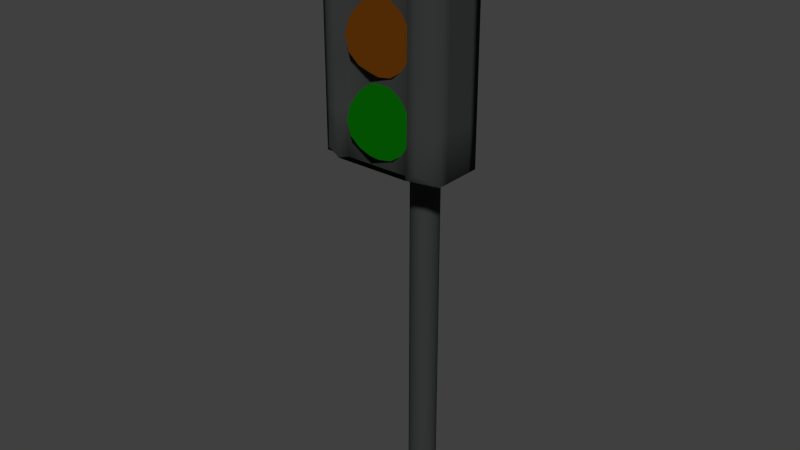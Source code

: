 # Source: ampel.blend  (saved by Blender 2.71.0; exported with 4.5.12 LTS)
import bpy
from mathutils import Matrix  # noqa: F401  (used for matrix-valued properties, if any)

bpy.ops.wm.read_factory_settings(use_empty=True)
scene = bpy.context.scene
scene.name = 'Scene'

# ---- collections
col_collection_1 = bpy.data.collections.new('Collection 1'); scene.collection.children.link(col_collection_1)

# ---- materials (node trees are filled in below, after node groups)
mat_ampelkasten = bpy.data.materials.new('ampelkasten')
mat_ampelkasten.alpha_threshold = 0.0
mat_ampelkasten.roughness = 0.5
mat_ampelkasten.line_color = (0.0, 0.0, 0.0, 1.0)
mat_rot = bpy.data.materials.new('rot')
mat_rot.alpha_threshold = 0.0
mat_rot.roughness = 0.5
mat_rot.line_color = (0.0, 0.0, 0.0, 1.0)
mat_orange = bpy.data.materials.new('orange')
mat_orange.alpha_threshold = 0.0
mat_orange.roughness = 0.5
mat_orange.line_color = (0.0, 0.0, 0.0, 1.0)
mat_gr_n = bpy.data.materials.new('grün')
mat_gr_n.alpha_threshold = 0.0
mat_gr_n.roughness = 0.5
mat_gr_n.line_color = (0.0, 0.0, 0.0, 1.0)

# ---- material node trees
mat_ampelkasten.use_nodes = True; mat_ampelkasten.node_tree.nodes.clear()
_N = mat_ampelkasten.node_tree.nodes; _L = mat_ampelkasten.node_tree.links
n0 = _N.new('ShaderNodeOutputMaterial'); n0.name = 'Material Output'; n0.location = (300, 300)
n1 = _N.new('ShaderNodeBsdfDiffuse'); n1.name = 'Diffuse BSDF'; n1.location = (10, 300)
n1.inputs[0].default_value = (0.03869, 0.04203, 0.04098, 1.0)
_L.new(n1.outputs[0], n0.inputs[0])
n0.is_active_output = True
mat_rot.use_nodes = True; mat_rot.node_tree.nodes.clear()
_N = mat_rot.node_tree.nodes; _L = mat_rot.node_tree.links
n0 = _N.new('ShaderNodeOutputMaterial'); n0.name = 'Material Output'; n0.location = (300, 300)
n1 = _N.new('ShaderNodeEmission'); n1.name = 'Emission'; n1.location = (110, 300)
n1.inputs[0].default_value = (0.8, 0.00946, 0.0133, 1.0)
_L.new(n1.outputs[0], n0.inputs[0])
n0.is_active_output = True
mat_orange.use_nodes = True; mat_orange.node_tree.nodes.clear()
_N = mat_orange.node_tree.nodes; _L = mat_orange.node_tree.links
n0 = _N.new('ShaderNodeOutputMaterial'); n0.name = 'Material Output'; n0.location = (300, 300)
n1 = _N.new('ShaderNodeEmission'); n1.name = 'Emission'; n1.location = (110, 300)
n1.inputs[0].default_value = (0.8, 0.2294, 0.0107, 1.0)
n1.inputs[1].default_value = 0.1
_L.new(n1.outputs[0], n0.inputs[0])
n0.is_active_output = True
mat_gr_n.use_nodes = True; mat_gr_n.node_tree.nodes.clear()
_N = mat_gr_n.node_tree.nodes; _L = mat_gr_n.node_tree.links
n0 = _N.new('ShaderNodeOutputMaterial'); n0.name = 'Material Output'; n0.location = (300, 300)
n1 = _N.new('ShaderNodeEmission'); n1.name = 'Emission'; n1.location = (110, 300)
n1.inputs[0].default_value = (0.01191, 0.8, 0.004678, 1.0)
n1.inputs[1].default_value = 0.1
_L.new(n1.outputs[0], n0.inputs[0])
n0.is_active_output = True

# ---- world
world_world = bpy.data.worlds.new('World'); scene.world = world_world
world_world.color = (0.05088, 0.05088, 0.05088)
world_world.use_sun_shadow = False
world_world.sun_shadow_jitter_overblur = 0.0
world_world.cycles.sampling_method = 'MANUAL'
world_world.cycles.sample_map_resolution = 256

# ---- meshes
me_cylinder = bpy.data.meshes.new('Cylinder')
me_cylinder.from_pydata([(0.0, 1.0, -1.0), (0.0, 1.0, 1.0), (0.1951, 0.9808, -1.0), (0.1951, 0.9808, 1.0), (0.3827, 0.9239, -1.0), (0.3827, 0.9239, 1.0), (0.5556, 0.8315, -1.0), (0.5556, 0.8315, 1.0), (0.7071, 0.7071, -1.0), (0.7071, 0.7071, 1.0), (0.8315, 0.5556, -1.0), (0.8315, 0.5556, 1.0), (0.9239, 0.3827, -1.0), (0.9239, 0.3827, 1.0), (0.9808, 0.1951, -1.0), (0.9808, 0.1951, 1.0), (1.0, 7.55e-08, -1.0), (1.0, 7.55e-08, 1.0), (0.9808, -0.1951, -1.0), (0.9808, -0.1951, 1.0), (0.9239, -0.3827, -1.0), (0.9239, -0.3827, 1.0), (0.8315, -0.5556, -1.0), (0.8315, -0.5556, 1.0), (0.7071, -0.7071, -1.0), (0.7071, -0.7071, 1.0), (0.5556, -0.8315, -1.0), (0.5556, -0.8315, 1.0), (0.3827, -0.9239, -1.0), (0.3827, -0.9239, 1.0), (0.1951, -0.9808, -1.0), (0.1951, -0.9808, 1.0), (-3.258e-07, -1.0, -1.0), (-3.258e-07, -1.0, 1.0), (-0.1951, -0.9808, -1.0), (-0.1951, -0.9808, 1.0), (-0.3827, -0.9239, -1.0), (-0.3827, -0.9239, 1.0), (-0.5556, -0.8315, -1.0), (-0.5556, -0.8315, 1.0), (-0.7071, -0.7071, -1.0), (-0.7071, -0.7071, 1.0), (-0.8315, -0.5556, -1.0), (-0.8315, -0.5556, 1.0), (-0.9239, -0.3827, -1.0), (-0.9239, -0.3827, 1.0), (-0.9808, -0.1951, -1.0), (-0.9808, -0.1951, 1.0), (-1.0, 9.656e-07, -1.0), (-1.0, 9.656e-07, 1.0), (-0.9808, 0.1951, -1.0), (-0.9808, 0.1951, 1.0), (-0.9239, 0.3827, -1.0), (-0.9239, 0.3827, 1.0), (-0.8315, 0.5556, -1.0), (-0.8315, 0.5556, 1.0), (-0.7071, 0.7071, -1.0), (-0.7071, 0.7071, 1.0), (-0.5556, 0.8315, -1.0), (-0.5556, 0.8315, 1.0), (-0.3827, 0.9239, -1.0), (-0.3827, 0.9239, 1.0), (-0.1951, 0.9808, -1.0), (-0.1951, 0.9808, 1.0)], [], [(0, 1, 3, 2), (2, 3, 5, 4), (4, 5, 7, 6), (6, 7, 9, 8), (8, 9, 11, 10), (10, 11, 13, 12), (12, 13, 15, 14), (14, 15, 17, 16), (16, 17, 19, 18), (18, 19, 21, 20), (20, 21, 23, 22), (22, 23, 25, 24), (24, 25, 27, 26), (26, 27, 29, 28), (28, 29, 31, 30), (30, 31, 33, 32), (32, 33, 35, 34), (34, 35, 37, 36), (36, 37, 39, 38), (38, 39, 41, 40), (40, 41, 43, 42), (42, 43, 45, 44), (44, 45, 47, 46), (46, 47, 49, 48), (48, 49, 51, 50), (50, 51, 53, 52), (52, 53, 55, 54), (54, 55, 57, 56), (56, 57, 59, 58), (58, 59, 61, 60), (3, 1, 63, 61, 59, 57, 55, 53, 51, 49, 47, 45, 43, 41, 39, 37, 35, 33, 31, 29, 27, 25, 23, 21, 19, 17, 15, 13, 11, 9, 7, 5), (62, 63, 1, 0), (60, 61, 63, 62), (0, 2, 4, 6, 8, 10, 12, 14, 16, 18, 20, 22, 24, 26, 28, 30, 32, 34, 36, 38, 40, 42, 44, 46, 48, 50, 52, 54, 56, 58, 60, 62)])
me_cylinder.materials.append(mat_ampelkasten)
me_cylinder.use_remesh_preserve_volume = False
me_cylinder.use_remesh_preserve_attributes = False
me_cylinder.use_mirror_vertex_groups = False
me_cylinder.update()
me_cube_001 = bpy.data.meshes.new('Cube.001')
me_cube_001.from_pydata([(-1.0, -1.0, -1.0), (-1.0, 1.0, -1.0), (1.0, 1.0, -1.0), (1.0, -1.0, -1.0), (-1.0, -1.0, 1.0), (-1.0, 1.0, 1.0), (1.0, 1.0, 1.0), (1.0, -1.0, 1.0), (-1.0, -1.0, -0.6), (-1.0, -1.0, -0.2), (-1.0, -1.0, 0.2), (-1.0, -1.0, 0.6), (-1.0, -0.6, 1.0), (-1.0, -0.2, 1.0), (-1.0, 0.2, 1.0), (-1.0, 0.6, 1.0), (-1.0, 1.0, 0.6), (-1.0, 1.0, 0.2), (-1.0, 1.0, -0.2), (-1.0, 1.0, -0.6), (-1.0, 0.6, -1.0), (-1.0, 0.2, -1.0), (-1.0, -0.2, -1.0), (-1.0, -0.6, -1.0), (-0.6, 1.0, 1.0), (-0.2, 1.0, 1.0), (0.2, 1.0, 1.0), (0.6, 1.0, 1.0), (1.0, 1.0, 0.6), (1.0, 1.0, 0.2), (1.0, 1.0, -0.2), (1.0, 1.0, -0.6), (0.6, 1.0, -1.0), (0.2, 1.0, -1.0), (-0.2, 1.0, -1.0), (-0.6, 1.0, -1.0), (1.0, 0.6, 1.0), (1.0, 0.2, 1.0), (1.0, -0.2, 1.0), (1.0, -0.6, 1.0), (1.0, -1.0, 0.6), (1.0, -1.0, 0.2), (1.0, -1.0, -0.2), (1.0, -1.0, -0.6), (1.0, -0.6, -1.0), (1.0, -0.2, -1.0), (1.0, 0.2, -1.0), (1.0, 0.6, -1.0), (0.6, -1.0, 1.0), (0.2, -1.0, 1.0), (-0.2, -1.0, 1.0), (-0.6, -1.0, 1.0), (-0.6, -1.0, -1.0), (-0.2, -1.0, -1.0), (0.2, -1.0, -1.0), (0.6, -1.0, -1.0), (-1.0, -0.6, 0.6), (-1.0, -0.6, 0.2), (-1.0, -0.6, -0.2), (-1.0, -0.6, -0.6), (-1.0, -0.2, 0.6), (-1.0, -0.2, 0.2), (-1.0, -0.2, -0.2), (-1.0, -0.2, -0.6), (-1.0, 0.2, 0.6), (-1.0, 0.2, 0.2), (-1.0, 0.2, -0.2), (-1.0, 0.2, -0.6), (-1.0, 0.6, 0.6), (-1.0, 0.6, 0.2), (-1.0, 0.6, -0.2), (-1.0, 0.6, -0.6), (-0.6, 1.0, 0.6), (-0.6, 1.0, 0.2), (-0.6, 1.0, -0.2), (-0.6, 1.0, -0.6), (-0.2, 1.0, 0.6), (-0.2, 1.0, 0.2), (-0.2, 1.0, -0.2), (-0.2, 1.0, -0.6), (0.2, 1.0, 0.6), (0.2, 1.0, 0.2), (0.2, 1.0, -0.2), (0.2, 1.0, -0.6), (0.6, 1.0, 0.6), (0.6, 1.0, 0.2), (0.6, 1.0, -0.2), (0.6, 1.0, -0.6), (1.0, 0.6, 0.6), (1.0, 0.6, 0.2), (1.0, 0.6, -0.2), (1.0, 0.6, -0.6), (1.0, 0.2, 0.6), (1.0, 0.2, 0.2), (1.0, 0.2, -0.2), (1.0, 0.2, -0.6), (1.0, -0.2, 0.6), (1.0, -0.2, 0.2), (1.0, -0.2, -0.2), (1.0, -0.2, -0.6), (1.0, -0.6, 0.6), (1.0, -0.6, 0.2), (1.0, -0.6, -0.2), (1.0, -0.6, -0.6), (0.6, -1.0, 0.6), (0.6, -1.0, 0.2), (0.6, -1.0, -0.2), (0.6, -1.0, -0.6), (0.2, -1.0, 0.6), (0.2, -1.0, 0.2), (0.2, -1.0, -0.2), (0.2, -1.0, -0.6), (-0.2, -1.0, 0.6), (-0.2, -1.0, 0.2), (-0.2, -1.0, -0.2), (-0.2, -1.0, -0.6), (-0.6, -1.0, 0.6), (-0.6, -1.0, 0.2), (-0.6, -1.0, -0.2), (-0.6, -1.0, -0.6), (-0.6, -0.6, -1.0), (-0.2, -0.6, -1.0), (0.2, -0.6, -1.0), (0.6, -0.6, -1.0), (-0.6, -0.2, -1.0), (-0.2, -0.2, -1.0), (0.2, -0.2, -1.0), (0.6, -0.2, -1.0), (-0.6, 0.2, -1.0), (-0.2, 0.2, -1.0), (0.2, 0.2, -1.0), (0.6, 0.2, -1.0), (-0.6, 0.6, -1.0), (-0.2, 0.6, -1.0), (0.2, 0.6, -1.0), (0.6, 0.6, -1.0), (0.6, -0.6, 1.0), (0.2, -0.6, 1.0), (-0.2, -0.6, 1.0), (-0.6, -0.6, 1.0), (0.6, -0.2, 1.0), (0.2, -0.2, 1.0), (-0.2, -0.2, 1.0), (-0.6, -0.2, 1.0), (0.6, 0.2, 1.0), (0.2, 0.2, 1.0), (-0.2, 0.2, 1.0), (-0.6, 0.2, 1.0), (0.6, 0.6, 1.0), (0.2, 0.6, 1.0), (-0.2, 0.6, 1.0), (-0.6, 0.6, 1.0), (-0.7614, 1.566, -0.9004), (0.7614, 1.566, -0.9004), (-0.7614, 1.566, 0.9004), (0.7614, 1.566, 0.9004), (-0.7424, 1.544, 0.6), (-0.7424, 1.544, 0.2), (-0.7424, 1.544, -0.2), (-0.7424, 1.544, -0.6), (-0.5915, 1.566, 0.9542), (0.5915, 1.566, 0.9542), (0.7424, 1.544, 0.6), (0.7424, 1.544, 0.2), (0.7424, 1.544, -0.2), (0.7424, 1.544, -0.6), (0.5915, 1.566, -0.9672), (-0.5915, 1.566, -0.9672), (-0.6105, 1.544, 0.6), (-0.6105, 1.544, 0.2), (-0.6105, 1.544, -0.2), (-0.6105, 1.544, -0.6), (0.6105, 1.544, 0.6), (0.6105, 1.544, 0.2), (0.6105, 1.544, -0.2), (0.6105, 1.544, -0.6)], [], [(71, 19, 1, 20), (2, 32, 166, 153), (103, 43, 3, 44), (119, 8, 0, 52), (135, 32, 2, 47), (151, 24, 5, 15), (8, 59, 23, 0), (59, 63, 22, 23), (63, 67, 21, 22), (67, 71, 20, 21), (4, 12, 56, 11), (11, 56, 57, 10), (10, 57, 58, 9), (9, 58, 59, 8), (12, 13, 60, 56), (56, 60, 61, 57), (57, 61, 62, 58), (58, 62, 63, 59), (13, 14, 64, 60), (60, 64, 65, 61), (61, 65, 66, 62), (62, 66, 67, 63), (14, 15, 68, 64), (64, 68, 69, 65), (65, 69, 70, 66), (66, 70, 71, 67), (15, 5, 16, 68), (68, 16, 17, 69), (69, 17, 18, 70), (70, 18, 19, 71), (72, 73, 169, 168), (75, 79, 34, 35), (79, 83, 33, 34), (83, 87, 32, 33), (31, 2, 153, 165), (74, 75, 171, 170), (32, 87, 175, 166), (85, 84, 172, 173), (24, 25, 76, 72), (72, 76, 77, 73), (73, 77, 78, 74), (74, 78, 79, 75), (25, 26, 80, 76), (76, 80, 81, 77), (77, 81, 82, 78), (78, 82, 83, 79), (26, 27, 84, 80), (80, 84, 85, 81), (81, 85, 86, 82), (82, 86, 87, 83), (16, 5, 154, 156), (87, 86, 174, 175), (28, 29, 163, 162), (18, 17, 157, 158), (31, 91, 47, 2), (91, 95, 46, 47), (95, 99, 45, 46), (99, 103, 44, 45), (6, 36, 88, 28), (28, 88, 89, 29), (29, 89, 90, 30), (30, 90, 91, 31), (36, 37, 92, 88), (88, 92, 93, 89), (89, 93, 94, 90), (90, 94, 95, 91), (37, 38, 96, 92), (92, 96, 97, 93), (93, 97, 98, 94), (94, 98, 99, 95), (38, 39, 100, 96), (96, 100, 101, 97), (97, 101, 102, 98), (98, 102, 103, 99), (39, 7, 40, 100), (100, 40, 41, 101), (101, 41, 42, 102), (102, 42, 43, 103), (43, 107, 55, 3), (107, 111, 54, 55), (111, 115, 53, 54), (115, 119, 52, 53), (7, 48, 104, 40), (40, 104, 105, 41), (41, 105, 106, 42), (42, 106, 107, 43), (48, 49, 108, 104), (104, 108, 109, 105), (105, 109, 110, 106), (106, 110, 111, 107), (49, 50, 112, 108), (108, 112, 113, 109), (109, 113, 114, 110), (110, 114, 115, 111), (50, 51, 116, 112), (112, 116, 117, 113), (113, 117, 118, 114), (114, 118, 119, 115), (51, 4, 11, 116), (116, 11, 10, 117), (117, 10, 9, 118), (118, 9, 8, 119), (55, 123, 44, 3), (123, 127, 45, 44), (127, 131, 46, 45), (131, 135, 47, 46), (0, 23, 120, 52), (52, 120, 121, 53), (53, 121, 122, 54), (54, 122, 123, 55), (23, 22, 124, 120), (120, 124, 125, 121), (121, 125, 126, 122), (122, 126, 127, 123), (22, 21, 128, 124), (124, 128, 129, 125), (125, 129, 130, 126), (126, 130, 131, 127), (21, 20, 132, 128), (128, 132, 133, 129), (129, 133, 134, 130), (130, 134, 135, 131), (20, 1, 35, 132), (132, 35, 34, 133), (133, 34, 33, 134), (134, 33, 32, 135), (51, 139, 12, 4), (139, 143, 13, 12), (143, 147, 14, 13), (147, 151, 15, 14), (7, 39, 136, 48), (48, 136, 137, 49), (49, 137, 138, 50), (50, 138, 139, 51), (39, 38, 140, 136), (136, 140, 141, 137), (137, 141, 142, 138), (138, 142, 143, 139), (38, 37, 144, 140), (140, 144, 145, 141), (141, 145, 146, 142), (142, 146, 147, 143), (37, 36, 148, 144), (144, 148, 149, 145), (145, 149, 150, 146), (146, 150, 151, 147), (36, 6, 27, 148), (148, 27, 26, 149), (149, 26, 25, 150), (150, 25, 24, 151), (175, 165, 153, 166), (159, 171, 167, 152), (154, 160, 168, 156), (156, 168, 169, 157), (157, 169, 170, 158), (158, 170, 171, 159), (161, 155, 162, 172), (172, 162, 163, 173), (173, 163, 164, 174), (174, 164, 165, 175), (19, 18, 158, 159), (29, 30, 164, 163), (75, 35, 167, 171), (17, 16, 156, 157), (6, 28, 162, 155), (86, 85, 173, 174), (84, 27, 161, 172), (35, 1, 152, 167), (5, 24, 160, 154), (73, 74, 170, 169), (27, 6, 155, 161), (1, 19, 159, 152), (30, 31, 165, 164), (24, 72, 168, 160), (27, 161, 160, 24), (35, 167, 166, 32)])
me_cube_001.polygons.foreach_set('use_smooth', [True] * 176)
me_cube_001.materials.append(mat_ampelkasten)
me_cube_001.use_remesh_preserve_volume = False
me_cube_001.use_remesh_preserve_attributes = False
me_cube_001.use_mirror_vertex_groups = False
me_cube_001.update()
me_sphere_002 = bpy.data.meshes.new('Sphere.002')
me_sphere_002.from_pydata([(-0.3827, 0.0, 0.9239), (-0.7071, 0.0, 0.7071), (-0.9239, 0.0, 0.3827), (-1.0, 0.0, -4.371e-08), (-0.9239, 0.0, -0.3827), (-0.7071, 0.0, -0.7071), (-0.3827, 0.0, -0.9239), (-2.578e-07, -1.068e-07, 1.0), (0.3827, 1.244e-08, 0.9239), (0.7071, 1.244e-08, 0.7071), (0.9239, 4.224e-08, 0.3827), (1.0, 1.244e-08, -4.371e-08), (0.9239, 4.224e-08, -0.3827), (0.7071, 1.244e-08, -0.7071), (0.3827, 1.244e-08, -0.9239), (-1.51e-07, 0.0, -1.0), (0.2706, -0.2706, 0.9239), (0.5, -0.5, 0.7071), (0.6533, -0.6533, 0.3827), (0.7071, -0.7071, -4.371e-08), (0.6533, -0.6533, -0.3827), (0.5, -0.5, -0.7071), (0.2706, -0.2706, -0.9239), (-1.634e-07, -0.3827, 0.9239), (-1.634e-07, -0.7071, 0.7071), (-1.038e-07, -0.9239, 0.3827), (-1.634e-07, -1.0, -4.371e-08), (-1.038e-07, -0.9239, -0.3827), (-1.634e-07, -0.7071, -0.7071), (-1.634e-07, -0.3827, -0.9239), (-0.2706, -0.2706, 0.9239), (-0.5, -0.5, 0.7071), (-0.6533, -0.6533, 0.3827), (-0.7071, -0.7071, -4.371e-08), (-0.6533, -0.6533, -0.3827), (-0.5, -0.5, -0.7071), (-0.2706, -0.2706, -0.9239)], [], [(14, 13, 21, 22), (13, 12, 20, 21), (12, 11, 19, 20), (11, 10, 18, 19), (10, 9, 17, 18), (9, 8, 16, 17), (22, 21, 28, 29), (21, 20, 27, 28), (20, 19, 26, 27), (19, 18, 25, 26), (18, 17, 24, 25), (17, 16, 23, 24), (29, 28, 35, 36), (28, 27, 34, 35), (27, 26, 33, 34), (26, 25, 32, 33), (25, 24, 31, 32), (24, 23, 30, 31), (15, 14, 22), (8, 7, 16), (15, 22, 29), (16, 7, 23), (15, 29, 36), (23, 7, 30), (15, 36, 6), (36, 35, 5, 6), (35, 34, 4, 5), (34, 33, 3, 4), (33, 32, 2, 3), (32, 31, 1, 2), (31, 30, 0, 1), (30, 7, 0)])
me_sphere_002.polygons.foreach_set('use_smooth', [True] * 32)
me_sphere_002.materials.append(mat_rot)
me_sphere_002.use_remesh_preserve_volume = False
me_sphere_002.use_remesh_preserve_attributes = False
me_sphere_002.use_mirror_vertex_groups = False
me_sphere_002.update()
me_sphere_001 = bpy.data.meshes.new('Sphere.001')
me_sphere_001.from_pydata([(-0.3827, 0.0, 0.9239), (-0.7071, 0.0, 0.7071), (-0.9239, 0.0, 0.3827), (-1.0, 0.0, -4.371e-08), (-0.9239, 0.0, -0.3827), (-0.7071, 0.0, -0.7071), (-0.3827, 0.0, -0.9239), (-2.578e-07, -1.068e-07, 1.0), (0.3827, 1.244e-08, 0.9239), (0.7071, 1.244e-08, 0.7071), (0.9239, 4.224e-08, 0.3827), (1.0, 1.244e-08, -4.371e-08), (0.9239, 4.224e-08, -0.3827), (0.7071, 1.244e-08, -0.7071), (0.3827, 1.244e-08, -0.9239), (-1.51e-07, 0.0, -1.0), (0.2706, -0.2706, 0.9239), (0.5, -0.5, 0.7071), (0.6533, -0.6533, 0.3827), (0.7071, -0.7071, -4.371e-08), (0.6533, -0.6533, -0.3827), (0.5, -0.5, -0.7071), (0.2706, -0.2706, -0.9239), (-1.634e-07, -0.3827, 0.9239), (-1.634e-07, -0.7071, 0.7071), (-1.038e-07, -0.9239, 0.3827), (-1.634e-07, -1.0, -4.371e-08), (-1.038e-07, -0.9239, -0.3827), (-1.634e-07, -0.7071, -0.7071), (-1.634e-07, -0.3827, -0.9239), (-0.2706, -0.2706, 0.9239), (-0.5, -0.5, 0.7071), (-0.6533, -0.6533, 0.3827), (-0.7071, -0.7071, -4.371e-08), (-0.6533, -0.6533, -0.3827), (-0.5, -0.5, -0.7071), (-0.2706, -0.2706, -0.9239)], [], [(14, 13, 21, 22), (13, 12, 20, 21), (12, 11, 19, 20), (11, 10, 18, 19), (10, 9, 17, 18), (9, 8, 16, 17), (22, 21, 28, 29), (21, 20, 27, 28), (20, 19, 26, 27), (19, 18, 25, 26), (18, 17, 24, 25), (17, 16, 23, 24), (29, 28, 35, 36), (28, 27, 34, 35), (27, 26, 33, 34), (26, 25, 32, 33), (25, 24, 31, 32), (24, 23, 30, 31), (15, 14, 22), (8, 7, 16), (15, 22, 29), (16, 7, 23), (15, 29, 36), (23, 7, 30), (15, 36, 6), (36, 35, 5, 6), (35, 34, 4, 5), (34, 33, 3, 4), (33, 32, 2, 3), (32, 31, 1, 2), (31, 30, 0, 1), (30, 7, 0)])
me_sphere_001.polygons.foreach_set('use_smooth', [True] * 32)
me_sphere_001.materials.append(mat_orange)
me_sphere_001.use_remesh_preserve_volume = False
me_sphere_001.use_remesh_preserve_attributes = False
me_sphere_001.use_mirror_vertex_groups = False
me_sphere_001.update()
me_sphere = bpy.data.meshes.new('Sphere')
me_sphere.from_pydata([(-0.3827, 0.0, 0.9239), (-0.7071, 0.0, 0.7071), (-0.9239, 0.0, 0.3827), (-1.0, 0.0, -4.371e-08), (-0.9239, 0.0, -0.3827), (-0.7071, 0.0, -0.7071), (-0.3827, 0.0, -0.9239), (-2.578e-07, -1.068e-07, 1.0), (0.3827, 1.244e-08, 0.9239), (0.7071, 1.244e-08, 0.7071), (0.9239, 4.224e-08, 0.3827), (1.0, 1.244e-08, -4.371e-08), (0.9239, 4.224e-08, -0.3827), (0.7071, 1.244e-08, -0.7071), (0.3827, 1.244e-08, -0.9239), (-1.51e-07, 0.0, -1.0), (0.2706, -0.2706, 0.9239), (0.5, -0.5, 0.7071), (0.6533, -0.6533, 0.3827), (0.7071, -0.7071, -4.371e-08), (0.6533, -0.6533, -0.3827), (0.5, -0.5, -0.7071), (0.2706, -0.2706, -0.9239), (-1.634e-07, -0.3827, 0.9239), (-1.634e-07, -0.7071, 0.7071), (-1.038e-07, -0.9239, 0.3827), (-1.634e-07, -1.0, -4.371e-08), (-1.038e-07, -0.9239, -0.3827), (-1.634e-07, -0.7071, -0.7071), (-1.634e-07, -0.3827, -0.9239), (-0.2706, -0.2706, 0.9239), (-0.5, -0.5, 0.7071), (-0.6533, -0.6533, 0.3827), (-0.7071, -0.7071, -4.371e-08), (-0.6533, -0.6533, -0.3827), (-0.5, -0.5, -0.7071), (-0.2706, -0.2706, -0.9239)], [], [(14, 13, 21, 22), (13, 12, 20, 21), (12, 11, 19, 20), (11, 10, 18, 19), (10, 9, 17, 18), (9, 8, 16, 17), (22, 21, 28, 29), (21, 20, 27, 28), (20, 19, 26, 27), (19, 18, 25, 26), (18, 17, 24, 25), (17, 16, 23, 24), (29, 28, 35, 36), (28, 27, 34, 35), (27, 26, 33, 34), (26, 25, 32, 33), (25, 24, 31, 32), (24, 23, 30, 31), (15, 14, 22), (8, 7, 16), (15, 22, 29), (16, 7, 23), (15, 29, 36), (23, 7, 30), (15, 36, 6), (36, 35, 5, 6), (35, 34, 4, 5), (34, 33, 3, 4), (33, 32, 2, 3), (32, 31, 1, 2), (31, 30, 0, 1), (30, 7, 0)])
me_sphere.polygons.foreach_set('use_smooth', [True] * 32)
me_sphere.materials.append(mat_gr_n)
me_sphere.use_remesh_preserve_volume = False
me_sphere.use_remesh_preserve_attributes = False
me_sphere.use_mirror_vertex_groups = False
me_sphere.update()

# ---- objects
ob_cylinder = bpy.data.objects.new('Cylinder', me_cylinder)
ob_cube = bpy.data.objects.new('Cube', me_cube_001)
ob_sphere_002 = bpy.data.objects.new('Sphere.002', me_sphere_002)
ob_sphere_001 = bpy.data.objects.new('Sphere.001', me_sphere_001)
ob_sphere = bpy.data.objects.new('Sphere', me_sphere)

# ---- transforms, parenting, visibility, modifiers, constraints
ob_cylinder.location = (0.0, 0.474, 0.3586)
ob_cylinder.scale = (0.1338, 0.1338, -2.806)
ob_cylinder.lineart.crease_threshold = 0.0
ob_cube.location = (0.0, 0.1358, 2.067)
ob_cube.scale = (0.5973, -0.2317, 1.098)
ob_cube.lineart.crease_threshold = 0.0
ob_sphere_002.location = (0.0, 0.0, 2.755)
ob_sphere_002.scale = (0.3381, 0.3381, 0.3381)
ob_sphere_002.lineart.crease_threshold = 0.0
ob_sphere_001.location = (0.0, 0.0, 2.064)
ob_sphere_001.scale = (0.3381, 0.3381, 0.3381)
ob_sphere_001.lineart.crease_threshold = 0.0
ob_sphere.location = (0.0, 0.0, 1.364)
ob_sphere.scale = (0.3381, 0.3381, 0.3381)
ob_sphere.lineart.crease_threshold = 0.0

# ---- collection membership
col_collection_1.objects.link(ob_cylinder)
col_collection_1.objects.link(ob_cube)
col_collection_1.objects.link(ob_sphere_002)
col_collection_1.objects.link(ob_sphere_001)
col_collection_1.objects.link(ob_sphere)

# ---- scene / render settings (as saved in the file)
scene.frame_start = 1; scene.frame_end = 150; scene.frame_set(58)
scene.render.engine = 'CYCLES'
scene.render.resolution_percentage = 50
scene.render.dither_intensity = 0.0
scene.cycles.use_denoising = False
scene.cycles.samples = 10
scene.cycles.sampling_pattern = 'TABULATED_SOBOL'
scene.cycles.light_sampling_threshold = 0.0
scene.cycles.use_adaptive_sampling = False
scene.cycles.use_light_tree = False
scene.cycles.blur_glossy = 0.0
scene.cycles.volume_bounces = 1
scene.cycles.pixel_filter_type = 'GAUSSIAN'
scene.cycles.sample_clamp_indirect = 0.0
scene.view_settings.view_transform = 'Standard'
bpy.context.view_layer.update()

# ---- added for rendering (the .blend has no active camera and no usable light): camera, sun
cam_auto = bpy.data.cameras.new('AutoCamera')
cam_auto.lens = 50.0
cam_auto.sensor_width = 36.0
cam_auto.clip_end = 1000.0
ob_auto_camera = bpy.data.objects.new('AutoCamera', cam_auto)
scene.collection.objects.link(ob_auto_camera)
ob_auto_camera.location = (5.38086, -6.32219, 4.66356)
ob_auto_camera.rotation_euler = (1.09748, -7.21219e-08, 0.694738)
scene.camera = ob_auto_camera
light_auto_sun = bpy.data.lights.new('AutoSun', 'SUN')
light_auto_sun.energy = 3.0
light_auto_sun.angle = 0.0523599
ob_auto_sun = bpy.data.objects.new('AutoSun', light_auto_sun)
scene.collection.objects.link(ob_auto_sun)
ob_auto_sun.rotation_euler = (0.872665, 0.174533, 0.523599)
bpy.context.view_layer.update()
